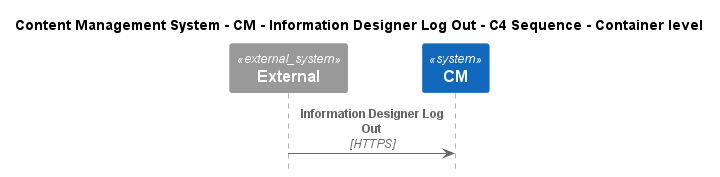

The diagram above was rendered by PlantUML. Its source (embedded in the PNG):
@startuml
!include ..\..\..\..\..\.c4s\C4_Sequence.puml

title Content Management System - CM - Information Designer Log Out - C4 Sequence - Container level

System_Ext(C4InterFlow.SoftwareSystems.ExternalSystem, "External", "")
System(ContentManagementSystem.SoftwareSystems.CM, "CM", "Content Management System is used to manage the process of creating, organizing, editing, and publishing digital content.")

Rel(C4InterFlow.SoftwareSystems.ExternalSystem, ContentManagementSystem.SoftwareSystems.CM, "Information Designer Log Out", "HTTPS")


@enduml